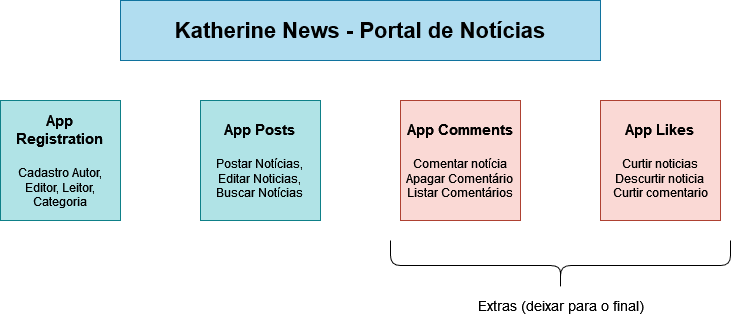

The diagram above was exported from draw.io. Its source (the exported page's mxGraphModel, read from the mxfile embedded in the PNG):
<mxGraphModel dx="926" dy="457" grid="1" gridSize="10" guides="1" tooltips="1" connect="1" arrows="1" fold="1" page="1" pageScale="1" pageWidth="827" pageHeight="1169" math="0" shadow="0">
  <root>
    <mxCell id="0" />
    <mxCell id="1" parent="0" />
    <mxCell id="igWTEpJpBR35vzX6BIPP-1" value="&lt;font style=&quot;font-size: 15px;&quot;&gt;&lt;b&gt;App&lt;br&gt;Registration&lt;br&gt;&lt;br&gt;&lt;/b&gt;&lt;/font&gt;Cadastro Autor, Editor, Leitor, Categoria" style="whiteSpace=wrap;html=1;aspect=fixed;fillColor=#b0e3e6;strokeColor=#0e8088;" vertex="1" parent="1">
      <mxGeometry x="40" y="240" width="120" height="120" as="geometry" />
    </mxCell>
    <mxCell id="igWTEpJpBR35vzX6BIPP-2" value="&lt;b&gt;&lt;font style=&quot;font-size: 22px;&quot;&gt;Katherine News - Portal de Notícias&lt;/font&gt;&lt;/b&gt;" style="rounded=0;whiteSpace=wrap;html=1;fillColor=#b1ddf0;strokeColor=#10739e;" vertex="1" parent="1">
      <mxGeometry x="160" y="140" width="480" height="60" as="geometry" />
    </mxCell>
    <mxCell id="igWTEpJpBR35vzX6BIPP-3" value="&lt;font style=&quot;font-size: 15px;&quot;&gt;&lt;b&gt;App Posts&lt;/b&gt;&lt;br&gt;&lt;br&gt;&lt;/font&gt;Postar Notícias,&lt;br&gt;Editar Noticias,&lt;br&gt;Buscar Notícias" style="whiteSpace=wrap;html=1;aspect=fixed;fillColor=#b0e3e6;strokeColor=#0e8088;" vertex="1" parent="1">
      <mxGeometry x="240" y="240" width="120" height="120" as="geometry" />
    </mxCell>
    <mxCell id="igWTEpJpBR35vzX6BIPP-4" value="&lt;font style=&quot;font-size: 15px;&quot;&gt;&lt;b&gt;App Comments&lt;br&gt;&lt;br&gt;&lt;/b&gt;&lt;/font&gt;Comentar notícia&lt;br&gt;Apagar Comentário&lt;br&gt;Listar Comentários" style="whiteSpace=wrap;html=1;aspect=fixed;fillColor=#fad9d5;strokeColor=#ae4132;" vertex="1" parent="1">
      <mxGeometry x="440" y="240" width="120" height="120" as="geometry" />
    </mxCell>
    <mxCell id="igWTEpJpBR35vzX6BIPP-5" value="&lt;b&gt;&lt;font style=&quot;font-size: 15px;&quot;&gt;App Likes&lt;br&gt;&lt;br&gt;&lt;/font&gt;&lt;/b&gt;Curtir noticias&lt;br&gt;Descurtir noticia&lt;br&gt;Curtir comentario" style="whiteSpace=wrap;html=1;aspect=fixed;fillColor=#fad9d5;strokeColor=#ae4132;" vertex="1" parent="1">
      <mxGeometry x="640" y="240" width="120" height="120" as="geometry" />
    </mxCell>
    <mxCell id="igWTEpJpBR35vzX6BIPP-6" value="" style="shape=curlyBracket;whiteSpace=wrap;html=1;rounded=1;flipH=1;labelPosition=right;verticalLabelPosition=middle;align=left;verticalAlign=middle;direction=north;" vertex="1" parent="1">
      <mxGeometry x="430" y="380" width="340" height="50" as="geometry" />
    </mxCell>
    <mxCell id="igWTEpJpBR35vzX6BIPP-7" value="&lt;font style=&quot;font-size: 14px;&quot;&gt;Extras (deixar para o final)&lt;/font&gt;" style="text;html=1;align=center;verticalAlign=middle;resizable=0;points=[];autosize=1;strokeColor=none;fillColor=none;" vertex="1" parent="1">
      <mxGeometry x="505" y="430" width="190" height="30" as="geometry" />
    </mxCell>
  </root>
</mxGraphModel>